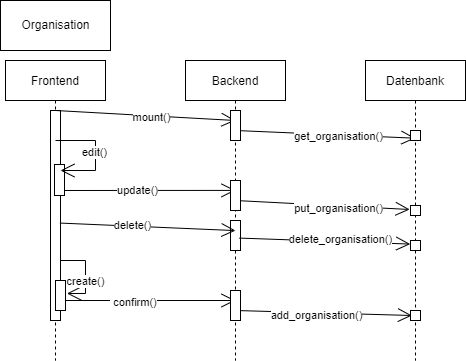

The diagram above was exported from draw.io. Its source (the exported page's mxGraphModel, read from the mxfile embedded in the PNG):
<mxGraphModel dx="813" dy="403" grid="1" gridSize="10" guides="1" tooltips="1" connect="1" arrows="1" fold="1" page="1" pageScale="1" pageWidth="850" pageHeight="1100" math="0" shadow="0">
  <root>
    <mxCell id="0" />
    <mxCell id="1" parent="0" />
    <mxCell id="3nuBFxr9cyL0pnOWT2aG-1" value="Frontend" style="shape=umlLifeline;perimeter=lifelinePerimeter;container=1;collapsible=0;recursiveResize=0;rounded=0;shadow=0;strokeWidth=1;" parent="1" vertex="1">
      <mxGeometry x="240" y="80" width="100" height="300" as="geometry" />
    </mxCell>
    <mxCell id="vq87GS3e0m5q7KY-_ATU-23" value="" style="html=1;points=[];perimeter=orthogonalPerimeter;" vertex="1" parent="3nuBFxr9cyL0pnOWT2aG-1">
      <mxGeometry x="45" y="50" width="10" height="210" as="geometry" />
    </mxCell>
    <mxCell id="vq87GS3e0m5q7KY-_ATU-5" value="" style="endArrow=open;endFill=1;endSize=12;html=1;rounded=0;entryX=0.5;entryY=0.433;entryDx=0;entryDy=0;entryPerimeter=0;" edge="1" parent="3nuBFxr9cyL0pnOWT2aG-1" target="3nuBFxr9cyL0pnOWT2aG-5">
      <mxGeometry width="160" relative="1" as="geometry">
        <mxPoint x="50" y="130" as="sourcePoint" />
        <mxPoint x="210" y="130" as="targetPoint" />
      </mxGeometry>
    </mxCell>
    <mxCell id="vq87GS3e0m5q7KY-_ATU-25" value="update()" style="edgeLabel;html=1;align=center;verticalAlign=middle;resizable=0;points=[];" vertex="1" connectable="0" parent="vq87GS3e0m5q7KY-_ATU-5">
      <mxGeometry x="-0.0936" relative="1" as="geometry">
        <mxPoint as="offset" />
      </mxGeometry>
    </mxCell>
    <mxCell id="vq87GS3e0m5q7KY-_ATU-9" value="" style="html=1;points=[];perimeter=orthogonalPerimeter;" vertex="1" parent="3nuBFxr9cyL0pnOWT2aG-1">
      <mxGeometry x="49" y="104" width="10" height="31" as="geometry" />
    </mxCell>
    <mxCell id="vq87GS3e0m5q7KY-_ATU-17" value="" style="endArrow=open;endFill=1;endSize=12;html=1;rounded=0;entryX=1.143;entryY=0.433;entryDx=0;entryDy=0;entryPerimeter=0;" edge="1" parent="3nuBFxr9cyL0pnOWT2aG-1" target="vq87GS3e0m5q7KY-_ATU-20">
      <mxGeometry width="160" relative="1" as="geometry">
        <mxPoint x="55" y="200" as="sourcePoint" />
        <mxPoint x="90" y="200" as="targetPoint" />
        <Array as="points">
          <mxPoint x="80" y="200" />
          <mxPoint x="80" y="233" />
        </Array>
      </mxGeometry>
    </mxCell>
    <mxCell id="vq87GS3e0m5q7KY-_ATU-27" value="create()" style="edgeLabel;html=1;align=center;verticalAlign=middle;resizable=0;points=[];" vertex="1" connectable="0" parent="vq87GS3e0m5q7KY-_ATU-17">
      <mxGeometry x="0.3209" relative="1" as="geometry">
        <mxPoint y="-5" as="offset" />
      </mxGeometry>
    </mxCell>
    <mxCell id="vq87GS3e0m5q7KY-_ATU-18" value="" style="endArrow=open;endFill=1;endSize=12;html=1;rounded=0;entryX=0.5;entryY=0.8;entryDx=0;entryDy=0;entryPerimeter=0;" edge="1" parent="3nuBFxr9cyL0pnOWT2aG-1" target="3nuBFxr9cyL0pnOWT2aG-5">
      <mxGeometry width="160" relative="1" as="geometry">
        <mxPoint x="50" y="240" as="sourcePoint" />
        <mxPoint x="210" y="240" as="targetPoint" />
      </mxGeometry>
    </mxCell>
    <mxCell id="vq87GS3e0m5q7KY-_ATU-29" value="&amp;nbsp;confirm()" style="edgeLabel;html=1;align=center;verticalAlign=middle;resizable=0;points=[];" vertex="1" connectable="0" parent="vq87GS3e0m5q7KY-_ATU-18">
      <mxGeometry x="-0.1381" y="-2" relative="1" as="geometry">
        <mxPoint as="offset" />
      </mxGeometry>
    </mxCell>
    <mxCell id="vq87GS3e0m5q7KY-_ATU-20" value="" style="html=1;points=[];perimeter=orthogonalPerimeter;" vertex="1" parent="3nuBFxr9cyL0pnOWT2aG-1">
      <mxGeometry x="50" y="220" width="10" height="30" as="geometry" />
    </mxCell>
    <mxCell id="vq87GS3e0m5q7KY-_ATU-33" value="" style="endArrow=open;endFill=1;endSize=12;html=1;rounded=0;entryX=0.5;entryY=0.2;entryDx=0;entryDy=0;entryPerimeter=0;" edge="1" parent="3nuBFxr9cyL0pnOWT2aG-1" target="3nuBFxr9cyL0pnOWT2aG-5">
      <mxGeometry width="160" relative="1" as="geometry">
        <mxPoint x="50" y="50" as="sourcePoint" />
        <mxPoint x="210" y="50" as="targetPoint" />
      </mxGeometry>
    </mxCell>
    <mxCell id="vq87GS3e0m5q7KY-_ATU-34" value="mount()" style="edgeLabel;html=1;align=center;verticalAlign=middle;resizable=0;points=[];" vertex="1" connectable="0" parent="vq87GS3e0m5q7KY-_ATU-33">
      <mxGeometry x="0.0594" y="-1" relative="1" as="geometry">
        <mxPoint as="offset" />
      </mxGeometry>
    </mxCell>
    <mxCell id="3nuBFxr9cyL0pnOWT2aG-5" value="Backend" style="shape=umlLifeline;perimeter=lifelinePerimeter;container=1;collapsible=0;recursiveResize=0;rounded=0;shadow=0;strokeWidth=1;" parent="1" vertex="1">
      <mxGeometry x="420" y="80" width="100" height="300" as="geometry" />
    </mxCell>
    <mxCell id="vq87GS3e0m5q7KY-_ATU-6" value="" style="endArrow=open;endFill=1;endSize=12;html=1;rounded=0;entryX=-0.086;entryY=0.4;entryDx=0;entryDy=0;entryPerimeter=0;" edge="1" parent="3nuBFxr9cyL0pnOWT2aG-5" target="vq87GS3e0m5q7KY-_ATU-12">
      <mxGeometry width="160" relative="1" as="geometry">
        <mxPoint x="50" y="140" as="sourcePoint" />
        <mxPoint x="210" y="140" as="targetPoint" />
      </mxGeometry>
    </mxCell>
    <mxCell id="vq87GS3e0m5q7KY-_ATU-30" value="put_organisation()" style="edgeLabel;html=1;align=center;verticalAlign=middle;resizable=0;points=[];" vertex="1" connectable="0" parent="vq87GS3e0m5q7KY-_ATU-6">
      <mxGeometry x="0.1808" y="-2" relative="1" as="geometry">
        <mxPoint as="offset" />
      </mxGeometry>
    </mxCell>
    <mxCell id="vq87GS3e0m5q7KY-_ATU-10" value="" style="html=1;points=[];perimeter=orthogonalPerimeter;" vertex="1" parent="3nuBFxr9cyL0pnOWT2aG-5">
      <mxGeometry x="45" y="120" width="10" height="30" as="geometry" />
    </mxCell>
    <mxCell id="vq87GS3e0m5q7KY-_ATU-11" value="" style="html=1;points=[];perimeter=orthogonalPerimeter;" vertex="1" parent="3nuBFxr9cyL0pnOWT2aG-5">
      <mxGeometry x="45" y="160" width="10" height="30" as="geometry" />
    </mxCell>
    <mxCell id="vq87GS3e0m5q7KY-_ATU-19" value="" style="endArrow=open;endFill=1;endSize=12;html=1;rounded=0;entryX=0.143;entryY=0.5;entryDx=0;entryDy=0;entryPerimeter=0;" edge="1" parent="3nuBFxr9cyL0pnOWT2aG-5" target="vq87GS3e0m5q7KY-_ATU-22">
      <mxGeometry width="160" relative="1" as="geometry">
        <mxPoint x="50" y="250" as="sourcePoint" />
        <mxPoint x="210" y="250" as="targetPoint" />
      </mxGeometry>
    </mxCell>
    <mxCell id="vq87GS3e0m5q7KY-_ATU-32" value="add_organisation()" style="edgeLabel;html=1;align=center;verticalAlign=middle;resizable=0;points=[];" vertex="1" connectable="0" parent="vq87GS3e0m5q7KY-_ATU-19">
      <mxGeometry x="-0.0812" y="-2" relative="1" as="geometry">
        <mxPoint as="offset" />
      </mxGeometry>
    </mxCell>
    <mxCell id="vq87GS3e0m5q7KY-_ATU-21" value="" style="html=1;points=[];perimeter=orthogonalPerimeter;" vertex="1" parent="3nuBFxr9cyL0pnOWT2aG-5">
      <mxGeometry x="45" y="230" width="10" height="30" as="geometry" />
    </mxCell>
    <mxCell id="vq87GS3e0m5q7KY-_ATU-35" value="" style="endArrow=open;endFill=1;endSize=12;html=1;rounded=0;entryX=0.499;entryY=0.259;entryDx=0;entryDy=0;entryPerimeter=0;" edge="1" parent="3nuBFxr9cyL0pnOWT2aG-5" target="vq87GS3e0m5q7KY-_ATU-1">
      <mxGeometry width="160" relative="1" as="geometry">
        <mxPoint x="50" y="70" as="sourcePoint" />
        <mxPoint x="210" y="70" as="targetPoint" />
      </mxGeometry>
    </mxCell>
    <mxCell id="vq87GS3e0m5q7KY-_ATU-36" value="get_organisation()" style="edgeLabel;html=1;align=center;verticalAlign=middle;resizable=0;points=[];" vertex="1" connectable="0" parent="vq87GS3e0m5q7KY-_ATU-35">
      <mxGeometry x="0.1426" y="-1" relative="1" as="geometry">
        <mxPoint as="offset" />
      </mxGeometry>
    </mxCell>
    <mxCell id="vq87GS3e0m5q7KY-_ATU-38" value="" style="html=1;points=[];perimeter=orthogonalPerimeter;" vertex="1" parent="3nuBFxr9cyL0pnOWT2aG-5">
      <mxGeometry x="45" y="50" width="10" height="30" as="geometry" />
    </mxCell>
    <mxCell id="vq87GS3e0m5q7KY-_ATU-1" value="Datenbank" style="shape=umlLifeline;perimeter=lifelinePerimeter;container=1;collapsible=0;recursiveResize=0;rounded=0;shadow=0;strokeWidth=1;" vertex="1" parent="1">
      <mxGeometry x="600" y="80" width="100" height="300" as="geometry" />
    </mxCell>
    <mxCell id="vq87GS3e0m5q7KY-_ATU-12" value="" style="html=1;points=[];perimeter=orthogonalPerimeter;" vertex="1" parent="vq87GS3e0m5q7KY-_ATU-1">
      <mxGeometry x="45" y="145" width="10" height="10" as="geometry" />
    </mxCell>
    <mxCell id="vq87GS3e0m5q7KY-_ATU-15" value="" style="html=1;points=[];perimeter=orthogonalPerimeter;" vertex="1" parent="vq87GS3e0m5q7KY-_ATU-1">
      <mxGeometry x="45" y="180" width="10" height="10" as="geometry" />
    </mxCell>
    <mxCell id="vq87GS3e0m5q7KY-_ATU-22" value="" style="html=1;points=[];perimeter=orthogonalPerimeter;" vertex="1" parent="vq87GS3e0m5q7KY-_ATU-1">
      <mxGeometry x="45" y="250" width="10" height="10" as="geometry" />
    </mxCell>
    <mxCell id="vq87GS3e0m5q7KY-_ATU-39" value="" style="html=1;points=[];perimeter=orthogonalPerimeter;" vertex="1" parent="vq87GS3e0m5q7KY-_ATU-1">
      <mxGeometry x="45" y="70" width="10" height="10" as="geometry" />
    </mxCell>
    <mxCell id="vq87GS3e0m5q7KY-_ATU-8" value="" style="endArrow=open;endFill=1;endSize=12;html=1;rounded=0;entryX=-0.029;entryY=0.357;entryDx=0;entryDy=0;entryPerimeter=0;exitX=0.886;exitY=0.586;exitDx=0;exitDy=0;exitPerimeter=0;" edge="1" parent="1" source="vq87GS3e0m5q7KY-_ATU-11" target="vq87GS3e0m5q7KY-_ATU-15">
      <mxGeometry width="160" relative="1" as="geometry">
        <mxPoint x="480" y="260" as="sourcePoint" />
        <mxPoint x="529.5" y="260" as="targetPoint" />
      </mxGeometry>
    </mxCell>
    <mxCell id="vq87GS3e0m5q7KY-_ATU-31" value="delete_organisation()" style="edgeLabel;html=1;align=center;verticalAlign=middle;resizable=0;points=[];" vertex="1" connectable="0" parent="vq87GS3e0m5q7KY-_ATU-8">
      <mxGeometry x="0.1763" y="2" relative="1" as="geometry">
        <mxPoint as="offset" />
      </mxGeometry>
    </mxCell>
    <mxCell id="vq87GS3e0m5q7KY-_ATU-16" value="" style="endArrow=open;endFill=1;endSize=12;html=1;rounded=0;" edge="1" parent="1">
      <mxGeometry width="160" relative="1" as="geometry">
        <mxPoint x="290" y="160" as="sourcePoint" />
        <mxPoint x="295" y="190" as="targetPoint" />
        <Array as="points">
          <mxPoint x="330" y="160" />
          <mxPoint x="330" y="190" />
        </Array>
      </mxGeometry>
    </mxCell>
    <mxCell id="vq87GS3e0m5q7KY-_ATU-24" value="edit()" style="edgeLabel;html=1;align=center;verticalAlign=middle;resizable=0;points=[];" vertex="1" connectable="0" parent="vq87GS3e0m5q7KY-_ATU-16">
      <mxGeometry x="-0.0088" y="-1" relative="1" as="geometry">
        <mxPoint as="offset" />
      </mxGeometry>
    </mxCell>
    <mxCell id="vq87GS3e0m5q7KY-_ATU-7" value="" style="endArrow=open;endFill=1;endSize=12;html=1;rounded=0;entryX=0.5;entryY=0.567;entryDx=0;entryDy=0;entryPerimeter=0;exitX=0.943;exitY=0.536;exitDx=0;exitDy=0;exitPerimeter=0;" edge="1" parent="1" source="vq87GS3e0m5q7KY-_ATU-23" target="3nuBFxr9cyL0pnOWT2aG-5">
      <mxGeometry width="160" relative="1" as="geometry">
        <mxPoint x="310" y="250" as="sourcePoint" />
        <mxPoint x="450" y="250" as="targetPoint" />
      </mxGeometry>
    </mxCell>
    <mxCell id="vq87GS3e0m5q7KY-_ATU-28" value="delete()" style="edgeLabel;html=1;align=center;verticalAlign=middle;resizable=0;points=[];" vertex="1" connectable="0" parent="vq87GS3e0m5q7KY-_ATU-7">
      <mxGeometry x="-0.1804" y="1" relative="1" as="geometry">
        <mxPoint as="offset" />
      </mxGeometry>
    </mxCell>
    <mxCell id="vq87GS3e0m5q7KY-_ATU-37" value="Organisation" style="html=1;" vertex="1" parent="1">
      <mxGeometry x="235" y="20" width="110" height="50" as="geometry" />
    </mxCell>
  </root>
</mxGraphModel>